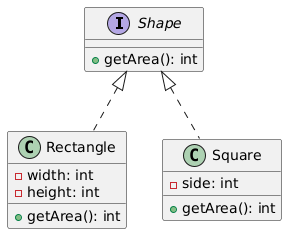

The diagram above was rendered by PlantUML. Its source (embedded in the PNG):
@startuml
interface Shape {
  +getArea(): int
}

class Rectangle implements Shape {
  -width: int
  -height: int
  +getArea(): int
}

class Square implements Shape {
  -side: int
  +getArea(): int
}
@enduml